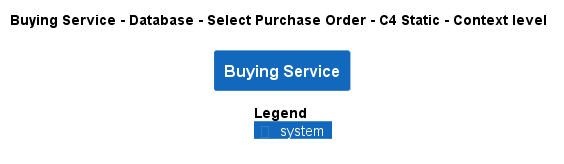

The diagram above was rendered by PlantUML. Its source (embedded in the PNG):
@startuml
!pragma layout smetana
!include ..\..\..\..\..\..\..\.c4s\C4_Context.puml

AddElementTag("c4interflow:lifecycle:new", $bgColor=green, $fontColor=#ffffff, $borderColor=green, $shadowing="False")
AddElementTag("c4interflow:lifecycle:changed", $bgColor=orange, $fontColor=#ffffff, $borderColor=orange, $shadowing="False")
AddElementTag("c4interflow:lifecycle:removed", $bgColor=red, $fontColor=#ffffff, $borderColor=red, $shadowing="False")

AddRelTag("c4interflow:lifecycle:new", $textColor=green, $lineColor=green)
AddRelTag("c4interflow:lifecycle:changed", $textColor=orange, $lineColor=orange)
AddRelTag("c4interflow:lifecycle:removed", $textColor=red, $lineColor=red)

SHOW_PERSON_PORTRAIT()
LAYOUT_TOP_DOWN()

skinparam linetype polyline

title Buying Service - Database - Select Purchase Order - C4 Static - Context level

System(ECommercePlatform.SoftwareSystems.BuyingService, "Buying Service", "")



SHOW_LEGEND()
@enduml